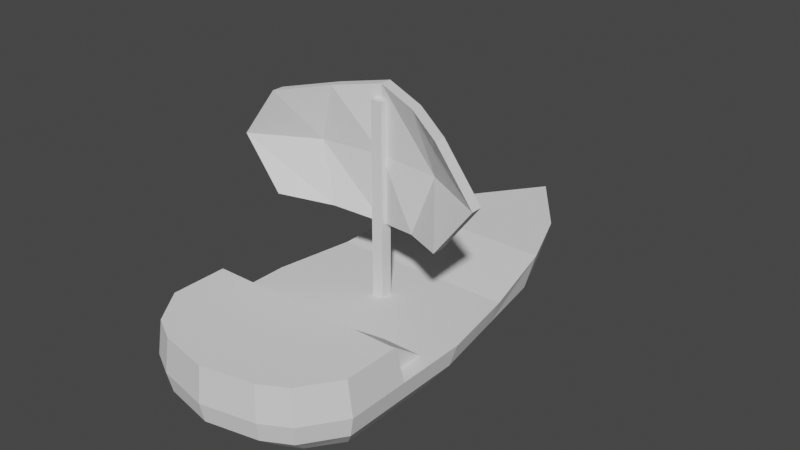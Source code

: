 # Source: Airshipold.blend  (saved by Blender 3.3.6; exported with 4.5.12 LTS)
import bpy
from mathutils import Matrix  # noqa: F401  (used for matrix-valued properties, if any)

bpy.ops.wm.read_factory_settings(use_empty=True)
scene = bpy.context.scene
scene.name = 'Scene'

# ---- collections
col_collection = bpy.data.collections.new('Collection'); scene.collection.children.link(col_collection)

# ---- world
world_world = bpy.data.worlds.new('World'); scene.world = world_world
world_world.use_nodes = True; world_world.node_tree.nodes.clear()
_N = world_world.node_tree.nodes; _L = world_world.node_tree.links
n0 = _N.new('ShaderNodeOutputWorld'); n0.name = 'World Output'; n0.location = (300, 300)
n1 = _N.new('ShaderNodeBackground'); n1.name = 'Background'; n1.location = (10, 300)
n1.inputs[0].default_value = (0.05088, 0.05088, 0.05088, 1.0)
_L.new(n1.outputs[0], n0.inputs[0])
n0.is_active_output = True
world_world.color = (0.05088, 0.05088, 0.05088)
world_world.use_sun_shadow = False
world_world.sun_shadow_jitter_overblur = 0.0

# ---- meshes
me_plane = bpy.data.meshes.new('Plane')
me_plane.from_pydata([(-8.623, -12.83, 0.0), (8.623, -12.83, 0.0), (-8.623, -2.003, 0.0), (8.623, -2.003, 0.0), (0.0, -17.97, 0.0), (0.0, 22.2, 0.8764), (4.312, -17.08, 0.0), (4.312, 16.42, 0.8764), (-4.312, 16.42, 0.8764), (-4.312, -17.08, 0.0), (-6.468, 10.97, 0.8764), (-6.468, -15.9, 0.0), (6.468, -15.9, 0.0), (6.468, 10.97, 0.8764), (6.468, -2.003, 0.0), (4.312, -2.003, 0.0), (0.0, -2.003, 0.0), (-4.312, -2.003, 0.0), (-6.468, -2.003, 0.0), (4.312, 10.97, 0.8764), (0.0, 10.97, 0.8764), (-4.312, 10.97, 0.8764), (0.0, 16.42, 0.8764), (-7.132, -11.74, -3.201), (7.132, -11.74, -3.201), (-7.132, -3.272, -3.201), (7.132, -3.272, -3.201), (0.0, -15.77, -3.201), (0.0, 15.67, -3.201), (3.566, -15.07, -3.201), (3.566, 11.14, -3.201), (-3.566, 11.14, -3.201), (-3.566, -15.07, -3.201), (-5.349, 6.88, -3.201), (-5.349, -14.15, -3.201), (5.349, -14.15, -3.201), (5.349, 6.88, -3.201), (-3.451, -10.33, -5.852), (3.451, -10.33, -5.852), (-3.451, -6.232, -5.852), (3.451, -6.232, -5.852), (0.0, -12.28, -5.852), (0.0, 2.932, -5.852), (1.725, -11.94, -5.852), (1.725, 0.7439, -5.852), (-1.725, 0.7439, -5.852), (-1.725, -11.94, -5.852), (-2.588, -1.32, -5.852), (-2.588, -11.49, -5.852), (2.588, -11.49, -5.852), (2.588, -1.32, -5.852), (0.0, 0.7439, -6.117), (0.0, -1.32, -6.392), (0.0, -6.232, -6.718), (0.0, -10.33, -6.718), (0.0, -11.49, -6.406), (0.0, -11.94, -6.231), (1.725, -1.32, -6.06), (1.725, -6.232, -6.409), (1.725, -10.33, -6.409), (1.725, -11.49, -6.134), (2.588, -6.232, -6.117), (2.588, -10.33, -6.117), (-1.725, -11.49, -6.134), (-1.725, -10.33, -6.409), (-1.725, -6.232, -6.409), (-1.725, -1.32, -6.06), (-2.588, -10.33, -6.117), (-2.588, -6.232, -6.117), (-8.265, -2.418, -1.601), (-6.199, 9.921, -1.601), (-4.133, -16.76, -1.601), (-6.199, -15.64, -1.601), (-2.394e-09, -17.61, -1.601), (-2.394e-09, 20.6, -1.601), (4.133, 15.11, -1.601), (-4.133, 15.11, -1.601), (-8.265, -12.71, -1.601), (4.133, -16.76, -1.601), (6.199, 9.921, -1.601), (8.265, -12.71, -1.601), (6.199, -15.64, -1.601), (8.265, -2.418, -1.601), (-8.623, -7.779, 0.0), (8.623, -7.779, 0.0), (6.468, -7.779, 0.0), (4.312, -7.779, 0.0), (0.0, -7.779, 0.0), (-4.312, -7.779, 0.0), (-6.468, -7.779, 0.0), (-7.132, -7.779, -3.201), (7.132, -7.779, -3.201), (-3.451, -7.779, -5.852), (3.451, -7.779, -5.852), (0.0, -7.779, -6.718), (1.725, -7.779, -6.409), (2.588, -7.779, -6.117), (-1.725, -7.779, -6.409), (-2.588, -7.779, -6.117), (8.265, -7.779, -1.601), (-8.265, -7.779, -1.601), (-7.999, -8.408, 2.903), (-7.999, -12.92, 2.903), (6.282, -15.83, 2.903), (8.322, -12.92, 2.903), (-3.919, -16.95, 2.903), (0.1615, -17.79, 2.903), (4.242, -16.95, 2.903), (-5.959, -15.83, 2.903), (6.282, -12.92, 2.903), (4.242, -15.83, 2.903), (4.242, -12.92, 2.903), (0.1615, -15.83, 2.903), (0.1615, -12.92, 2.903), (-3.919, -15.83, 2.903), (-3.919, -12.92, 2.903), (-5.959, -12.92, 2.903), (0.1615, -16.95, 2.903), (8.322, -8.408, 2.903), (6.282, -8.408, 2.903), (4.242, -8.408, 2.903), (0.1615, -8.408, 2.903), (-3.919, -8.408, 2.903), (-5.959, -8.408, 2.903), (4.21, -8.439, 2.861), (4.21, -8.439, -0.2832), (4.21, -4.244, -0.2832), (-7.546, 4.483, 0.0), (7.546, 4.483, 0.0), (-6.24, 1.804, -3.201), (6.24, 1.804, -3.201), (-3.02, -3.776, -5.852), (3.02, -3.776, -5.852), (7.232, 3.751, -1.601), (-7.232, 3.751, -1.601), (-6.468, 4.458, 0.0), (6.468, 4.458, 0.0), (4.312, 4.458, 0.0), (0.0, 4.458, 0.0), (-4.312, 4.458, 0.0), (7.355, -8.439, -0.2832), (7.355, -8.439, 2.861), (7.355, -4.244, -0.2832), (-0.4709, -0.4709, -1.0), (-0.4709, -0.4709, 15.5), (-0.4709, 0.4709, -1.0), (-0.4709, 0.4709, 15.5), (0.4709, -0.4709, -1.0), (0.4709, -0.4709, 15.5), (0.4709, 0.4709, -1.0), (0.4709, 0.4709, 15.5), (-7.274, -3.149, 7.247), (-7.274, -3.149, 15.3), (-7.274, -2.207, 7.247), (-7.274, -2.207, 15.3), (7.274, -3.149, 7.247), (7.274, -3.149, 15.3), (7.274, -2.207, 7.247), (7.274, -2.207, 15.3), (0.0, 1.061, 5.95), (0.0, 1.061, 16.6), (0.0, 0.1192, 5.95), (0.0, 0.1192, 16.6), (-10.34, -3.149, 11.27), (-10.34, -2.207, 11.27), (10.34, -2.207, 11.27), (10.34, -3.149, 11.27), (0.0, 0.1192, 11.27), (0.0, 1.061, 11.27), (-3.637, -0.07024, 6.599), (-3.637, -1.012, 15.95), (-3.637, -0.07024, 15.95), (-3.637, -1.012, 6.599), (-5.169, 0.5247, 11.27), (-5.169, -0.4172, 11.27), (3.637, -0.07024, 15.95), (3.637, -1.012, 6.599), (3.637, -0.07024, 6.599), (3.637, -1.012, 15.95), (5.169, -0.4172, 11.27), (5.169, 0.5247, 11.27)], [], [(136, 128, 13), (8, 22, 5), (22, 7, 5), (10, 21, 8), (127, 135, 10), (19, 13, 7), (89, 88, 17, 18), (88, 87, 16, 17), (87, 86, 15, 16), (86, 85, 14, 15), (84, 3, 14, 85), (88, 89, 123, 122), (1, 104, 103, 12), (9, 4, 106, 105), (87, 88, 122, 121), (11, 9, 105, 108), (86, 87, 121, 120), (85, 86, 120, 119), (6, 12, 103, 107), (84, 85, 119, 118), (21, 20, 22, 8), (20, 19, 7, 22), (134, 70, 33, 129), (71, 72, 34, 32), (73, 71, 32, 27), (74, 75, 30, 28), (70, 76, 31, 33), (72, 77, 23, 34), (78, 73, 27, 29), (100, 69, 25, 90), (75, 79, 36, 30), (80, 81, 35, 24), (81, 78, 29, 35), (99, 80, 24, 91), (133, 82, 26, 130), (76, 74, 28, 31), (32, 34, 48, 46), (91, 24, 38, 93), (33, 31, 45, 47), (129, 33, 47, 131), (34, 23, 37, 48), (27, 32, 46, 41), (35, 29, 43, 49), (28, 30, 44, 42), (130, 26, 40, 132), (29, 27, 41, 43), (30, 36, 50, 44), (90, 25, 39, 92), (31, 28, 42, 45), (24, 35, 49, 38), (56, 43, 41), (60, 49, 43), (62, 38, 49), (42, 44, 51), (96, 61, 40, 93), (61, 50, 132, 40), (57, 44, 50), (63, 55, 56, 46), (64, 54, 55, 63), (97, 65, 53, 94), (65, 66, 52, 53), (45, 51, 52, 66), (45, 42, 51), (46, 56, 41), (54, 59, 60, 55), (94, 53, 58, 95), (53, 52, 57, 58), (52, 51, 44, 57), (55, 60, 43, 56), (95, 58, 61, 96), (58, 57, 50, 61), (59, 62, 49, 60), (47, 66, 65, 68), (98, 68, 65, 97), (67, 64, 63, 48), (48, 63, 46), (47, 45, 66), (92, 39, 68, 98), (37, 67, 48), (39, 131, 47, 68), (8, 5, 74, 76), (128, 3, 82, 133), (84, 1, 80, 99), (12, 6, 78, 81), (1, 84, 118, 104), (7, 13, 79, 75), (83, 2, 69, 100), (6, 4, 73, 78), (11, 0, 77, 72), (10, 8, 76, 70), (5, 7, 75, 74), (4, 9, 71, 73), (9, 11, 72, 71), (127, 10, 70, 134), (0, 83, 100, 77), (3, 84, 99, 82), (37, 92, 98, 67), (67, 98, 97, 64), (59, 95, 96, 62), (54, 94, 95, 59), (64, 97, 94, 54), (62, 96, 93, 38), (23, 90, 92, 37), (26, 91, 93, 40), (82, 99, 91, 26), (77, 100, 90, 23), (2, 83, 89, 18), (89, 83, 101, 123), (83, 0, 102, 101), (4, 6, 107, 106), (0, 11, 108, 102), (80, 1, 12, 81), (102, 108, 116), (108, 105, 114), (114, 112, 113, 115), (112, 110, 111, 113), (103, 109, 111, 110), (103, 104, 109), (101, 102, 116, 123), (105, 106, 117), (107, 110, 112, 117), (107, 103, 110), (116, 108, 114, 115), (114, 105, 117, 112), (106, 107, 117), (104, 118, 119, 109), (111, 109, 119, 120), (113, 111, 120, 121), (115, 113, 121, 122), (116, 115, 122, 123), (17, 16, 138, 139), (16, 15, 137, 138), (15, 14, 136, 137), (18, 17, 139, 135), (2, 127, 134, 69), (13, 128, 133, 79), (36, 130, 132, 50), (25, 129, 131, 39), (79, 133, 130, 36), (69, 134, 129, 25), (2, 18, 135, 127), (14, 3, 128, 136), (19, 137, 136, 13), (20, 138, 137, 19), (21, 139, 138, 20), (10, 135, 139, 21), (126, 124, 141, 142), (125, 124, 126), (140, 142, 141), (140, 141, 124, 125), (126, 142, 140, 125), (143, 144, 146, 145), (145, 146, 150, 149), (149, 150, 148, 147), (147, 148, 144, 143), (145, 149, 147, 143), (150, 146, 144, 148), (163, 152, 154, 164), (180, 175, 158, 165), (165, 158, 156, 166), (174, 170, 152, 163), (177, 157, 155, 176), (171, 154, 152, 170), (175, 160, 162, 178), (169, 159, 161, 172), (179, 178, 162, 167), (173, 171, 160, 168), (169, 173, 168, 159), (176, 179, 167, 161), (172, 174, 163, 151), (157, 165, 166, 155), (177, 180, 165, 157), (151, 163, 164, 153), (161, 167, 174, 172), (153, 164, 173, 169), (164, 154, 171, 173), (153, 169, 172, 151), (160, 171, 170, 162), (167, 162, 170, 174), (159, 168, 180, 177), (155, 166, 179, 176), (166, 156, 178, 179), (158, 175, 178, 156), (159, 177, 176, 161), (168, 160, 175, 180)])
_uv = me_plane.uv_layers.new(name='UVMap')
_uv.uv.foreach_set('vector', [0.875, 0.6379, 0.9375, 1.0, 0.875, 1.0, 0.25, 1.0, 0.5, 0.8562, 0.5, 1.0, 0.5, 0.8562, 0.75, 1.0, 0.5, 1.0, 0.125, 1.0, 0.25, 0.8373, 0.25, 1.0, 0.0625, 1.0, 0.125, 0.6379, 0.125, 1.0, 0.75, 0.8373, 0.875, 1.0, 0.75, 1.0, 0.125, 0.3158, 0.25, 0.2886, 0.25, 0.4501, 0.125, 0.5172, 0.25, 0.2886, 0.5, 0.2628, 0.5, 0.3975, 0.25, 0.4501, 0.5, 0.2628, 0.75, 0.2886, 0.75, 0.4501, 0.5, 0.3975, 0.75, 0.2886, 0.875, 0.3158, 0.875, 0.5172, 0.75, 0.4501, 1.0, 0.5, 1.0, 1.0, 0.875, 0.5172, 0.875, 0.3158, 0.25, 0.2886, 0.125, 0.3158, 0.125, 0.3158, 0.25, 0.2886, 1.0, 0.0, 1.0, 0.0, 0.875, 0.0, 0.875, 0.0, 0.25, 0.0, 0.5, 0.0, 0.5, 0.0, 0.25, 0.0, 0.5, 0.2628, 0.25, 0.2886, 0.25, 0.2886, 0.5, 0.2628, 0.125, 0.0, 0.25, 0.0, 0.25, 0.0, 0.125, 0.0, 0.75, 0.2886, 0.5, 0.2628, 0.5, 0.2628, 0.75, 0.2886, 0.875, 0.3158, 0.75, 0.2886, 0.75, 0.2886, 0.875, 0.3158, 0.75, 0.0, 0.875, 0.0, 0.875, 0.0, 0.75, 0.0, 1.0, 0.5, 0.875, 0.3158, 0.875, 0.3158, 1.0, 0.5, 0.25, 0.8373, 0.5, 0.7205, 0.5, 0.8562, 0.25, 1.0, 0.5, 0.7205, 0.75, 0.8373, 0.75, 1.0, 0.5, 0.8562, 0.0625, 1.0, 0.125, 1.0, 0.125, 1.0, 0.0625, 1.0, 0.25, 0.0, 0.125, 0.0, 0.125, 0.0, 0.25, 0.0, 0.5, 0.0, 0.25, 0.0, 0.25, 0.0, 0.5, 0.0, 0.5, 1.0, 0.75, 1.0, 0.75, 1.0, 0.5, 1.0, 0.125, 1.0, 0.25, 1.0, 0.25, 1.0, 0.125, 1.0, 0.125, 0.0, 0.0, 0.0, 0.0, 0.0, 0.125, 0.0, 0.75, 0.0, 0.5, 0.0, 0.5, 0.0, 0.75, 0.0, 0.0, 0.5, 0.0, 1.0, 0.0, 1.0, 0.0, 0.5, 0.75, 1.0, 0.875, 1.0, 0.875, 1.0, 0.75, 1.0, 1.0, 0.0, 0.875, 0.0, 0.875, 0.0, 1.0, 0.0, 0.875, 0.0, 0.75, 0.0, 0.75, 0.0, 0.875, 0.0, 1.0, 0.5, 1.0, 0.0, 1.0, 0.0, 1.0, 0.5, 0.9375, 1.0, 1.0, 1.0, 1.0, 1.0, 0.9375, 1.0, 0.25, 1.0, 0.5, 1.0, 0.5, 1.0, 0.25, 1.0, 0.25, 0.0, 0.125, 0.0, 0.125, 0.0, 0.25, 0.0, 1.0, 0.5, 1.0, 0.0, 1.0, 0.0, 1.0, 0.5, 0.125, 1.0, 0.25, 1.0, 0.25, 1.0, 0.125, 1.0, 0.0625, 1.0, 0.125, 1.0, 0.125, 1.0, 0.0625, 1.0, 0.125, 0.0, 0.0, 0.0, 0.0, 0.0, 0.125, 0.0, 0.5, 0.0, 0.25, 0.0, 0.25, 0.0, 0.5, 0.0, 0.875, 0.0, 0.75, 0.0, 0.75, 0.0, 0.875, 0.0, 0.5, 1.0, 0.75, 1.0, 0.75, 1.0, 0.5, 1.0, 0.9375, 1.0, 1.0, 1.0, 1.0, 1.0, 0.9375, 1.0, 0.75, 0.0, 0.5, 0.0, 0.5, 0.0, 0.75, 0.0, 0.75, 1.0, 0.875, 1.0, 0.875, 1.0, 0.75, 1.0, 0.0, 0.5, 0.0, 1.0, 0.0, 1.0, 0.0, 0.5, 0.25, 1.0, 0.5, 1.0, 0.5, 1.0, 0.25, 1.0, 1.0, 0.0, 0.875, 0.0, 0.875, 0.0, 1.0, 0.0, 0.5, 0.0, 0.75, 0.0, 0.5, 0.0, 0.75, 0.0, 0.875, 0.0, 0.75, 0.0, 0.875, 0.0, 1.0, 0.0, 0.875, 0.0, 0.5, 1.0, 0.75, 1.0, 0.5, 1.0, 0.875, 0.5, 0.875, 1.0, 1.0, 1.0, 1.0, 0.5, 0.875, 1.0, 0.875, 1.0, 0.9375, 1.0, 1.0, 1.0, 0.75, 1.0, 0.75, 1.0, 0.875, 1.0, 0.25, 0.0, 0.5, 0.0, 0.5, 0.0, 0.25, 0.0, 0.25, 0.0, 0.5, 0.0, 0.5, 0.0, 0.25, 0.0, 0.25, 0.5, 0.25, 1.0, 0.5, 1.0, 0.5, 0.5, 0.25, 1.0, 0.25, 1.0, 0.5, 1.0, 0.5, 1.0, 0.25, 1.0, 0.5, 1.0, 0.5, 1.0, 0.25, 1.0, 0.25, 1.0, 0.5, 1.0, 0.5, 1.0, 0.25, 0.0, 0.5, 0.0, 0.5, 0.0, 0.5, 0.0, 0.75, 0.0, 0.75, 0.0, 0.5, 0.0, 0.5, 0.5, 0.5, 1.0, 0.75, 1.0, 0.75, 0.5, 0.5, 1.0, 0.5, 1.0, 0.75, 1.0, 0.75, 1.0, 0.5, 1.0, 0.5, 1.0, 0.75, 1.0, 0.75, 1.0, 0.5, 0.0, 0.75, 0.0, 0.75, 0.0, 0.5, 0.0, 0.75, 0.5, 0.75, 1.0, 0.875, 1.0, 0.875, 0.5, 0.75, 1.0, 0.75, 1.0, 0.875, 1.0, 0.875, 1.0, 0.75, 0.0, 0.875, 0.0, 0.875, 0.0, 0.75, 0.0, 0.125, 1.0, 0.25, 1.0, 0.25, 1.0, 0.125, 1.0, 0.125, 0.5, 0.125, 1.0, 0.25, 1.0, 0.25, 0.5, 0.125, 0.0, 0.25, 0.0, 0.25, 0.0, 0.125, 0.0, 0.125, 0.0, 0.25, 0.0, 0.25, 0.0, 0.125, 1.0, 0.25, 1.0, 0.25, 1.0, 0.0, 0.5, 0.0, 1.0, 0.125, 1.0, 0.125, 0.5, 0.0, 0.0, 0.125, 0.0, 0.125, 0.0, 0.0, 1.0, 0.0625, 1.0, 0.125, 1.0, 0.125, 1.0, 0.25, 1.0, 0.5, 1.0, 0.5, 1.0, 0.25, 1.0, 0.9375, 1.0, 1.0, 1.0, 1.0, 1.0, 0.9375, 1.0, 1.0, 0.5, 1.0, 0.0, 1.0, 0.0, 1.0, 0.5, 0.875, 0.0, 0.75, 0.0, 0.75, 0.0, 0.875, 0.0, 1.0, 0.0, 1.0, 0.5, 1.0, 0.5, 1.0, 0.0, 0.75, 1.0, 0.875, 1.0, 0.875, 1.0, 0.75, 1.0, 0.0, 0.5, 0.0, 1.0, 0.0, 1.0, 0.0, 0.5, 0.75, 0.0, 0.5, 0.0, 0.5, 0.0, 0.75, 0.0, 0.125, 0.0, 0.0, 0.0, 0.0, 0.0, 0.125, 0.0, 0.125, 1.0, 0.25, 1.0, 0.25, 1.0, 0.125, 1.0, 0.5, 1.0, 0.75, 1.0, 0.75, 1.0, 0.5, 1.0, 0.5, 0.0, 0.25, 0.0, 0.25, 0.0, 0.5, 0.0, 0.25, 0.0, 0.125, 0.0, 0.125, 0.0, 0.25, 0.0, 0.0625, 1.0, 0.125, 1.0, 0.125, 1.0, 0.0625, 1.0, 0.0, 0.0, 0.0, 0.5, 0.0, 0.5, 0.0, 0.0, 1.0, 1.0, 1.0, 0.5, 1.0, 0.5, 1.0, 1.0, 0.0, 0.0, 0.0, 0.5, 0.125, 0.5, 0.125, 0.0, 0.125, 0.0, 0.125, 0.5, 0.25, 0.5, 0.25, 0.0, 0.75, 0.0, 0.75, 0.5, 0.875, 0.5, 0.875, 0.0, 0.5, 0.0, 0.5, 0.5, 0.75, 0.5, 0.75, 0.0, 0.25, 0.0, 0.25, 0.5, 0.5, 0.5, 0.5, 0.0, 0.875, 0.0, 0.875, 0.5, 1.0, 0.5, 1.0, 0.0, 0.0, 0.0, 0.0, 0.5, 0.0, 0.5, 0.0, 0.0, 1.0, 1.0, 1.0, 0.5, 1.0, 0.5, 1.0, 1.0, 1.0, 1.0, 1.0, 0.5, 1.0, 0.5, 1.0, 1.0, 0.0, 0.0, 0.0, 0.5, 0.0, 0.5, 0.0, 0.0, 0.0, 1.0, 0.0, 0.5, 0.125, 0.3158, 0.125, 0.5172, 0.125, 0.3158, 0.0, 0.5, 0.0, 0.5, 0.125, 0.3158, 0.0, 0.5, 0.0, 0.0, 0.0, 0.0, 0.0, 0.5, 0.5, 0.0, 0.75, 0.0, 0.75, 0.0, 0.5, 0.0, 0.0, 0.0, 0.125, 0.0, 0.125, 0.0, 0.0, 0.0, 1.0, 0.0, 1.0, 0.0, 0.875, 0.0, 0.875, 0.0, 0.0, 0.0, 0.125, 0.0, 0.125, 0.1144, 0.125, 0.0, 0.25, 0.0, 0.25, 0.03528, 0.25, 0.03528, 0.5, 0.0515, 0.5, 0.128, 0.25, 0.127, 0.5, 0.0515, 0.75, 0.03528, 0.75, 0.127, 0.5, 0.128, 0.875, 0.0, 0.875, 0.1144, 0.75, 0.127, 0.75, 0.03528, 0.875, 0.0, 1.0, 0.0, 0.875, 0.1144, 0.0, 0.5, 0.0, 0.0, 0.125, 0.1144, 0.125, 0.3158, 0.25, 0.0, 0.5, 0.0, 0.5, 0.02207, 0.75, 0.0, 0.75, 0.03528, 0.5, 0.0515, 0.5, 0.02207, 0.75, 0.0, 0.875, 0.0, 0.75, 0.03528, 0.125, 0.1144, 0.125, 0.0, 0.25, 0.03528, 0.25, 0.127, 0.25, 0.03528, 0.25, 0.0, 0.5, 0.02207, 0.5, 0.0515, 0.5, 0.0, 0.75, 0.0, 0.5, 0.02207, 1.0, 0.0, 1.0, 0.5, 0.875, 0.3158, 0.875, 0.1144, 0.75, 0.127, 0.875, 0.1144, 0.875, 0.3158, 0.75, 0.2886, 0.5, 0.128, 0.75, 0.127, 0.75, 0.2886, 0.5, 0.2628, 0.25, 0.127, 0.5, 0.128, 0.5, 0.2628, 0.25, 0.2886, 0.125, 0.1144, 0.25, 0.127, 0.25, 0.2886, 0.125, 0.3158, 0.25, 0.4501, 0.5, 0.3975, 0.5, 0.4783, 0.25, 0.5469, 0.5, 0.3975, 0.75, 0.4501, 0.75, 0.5469, 0.5, 0.4783, 0.75, 0.4501, 0.875, 0.5172, 0.875, 0.6379, 0.75, 0.5469, 0.125, 0.5172, 0.25, 0.4501, 0.25, 0.5469, 0.125, 0.6379, 0.0, 1.0, 0.0625, 1.0, 0.0625, 1.0, 0.0, 1.0, 0.875, 1.0, 0.9375, 1.0, 0.9375, 1.0, 0.875, 1.0, 0.875, 1.0, 0.9375, 1.0, 0.9375, 1.0, 0.875, 1.0, 0.0, 1.0, 0.0625, 1.0, 0.0625, 1.0, 0.0, 1.0, 0.875, 1.0, 0.9375, 1.0, 0.9375, 1.0, 0.875, 1.0, 0.0, 1.0, 0.0625, 1.0, 0.0625, 1.0, 0.0, 1.0, 0.0, 1.0, 0.125, 0.5172, 0.125, 0.6379, 0.0625, 1.0, 0.875, 0.5172, 1.0, 1.0, 0.9375, 1.0, 0.875, 0.6379, 0.75, 0.8373, 0.75, 0.5469, 0.875, 0.6379, 0.875, 1.0, 0.5, 0.7205, 0.5, 0.4783, 0.75, 0.5469, 0.75, 0.8373, 0.25, 0.8373, 0.25, 0.5469, 0.5, 0.4783, 0.5, 0.7205, 0.125, 1.0, 0.125, 0.6379, 0.25, 0.5469, 0.25, 0.8373, 0.125, 0.5, 0.625, 1.0, 0.625, 0.75, 0.375, 0.5, 0.375, 1.0, 0.625, 1.0, 0.125, 0.5, 0.375, 0.75, 0.375, 0.5, 0.625, 0.75, 0.375, 0.75, 0.625, 0.75, 0.625, 1.0, 0.375, 1.0, 0.125, 0.5, 0.375, 0.5, 0.375, 0.75, 0.125, 0.75, 0.375, 0.0, 0.625, 0.0, 0.625, 0.25, 0.375, 0.25, 0.375, 0.25, 0.625, 0.25, 0.625, 0.5, 0.375, 0.5, 0.375, 0.5, 0.625, 0.5, 0.625, 0.75, 0.375, 0.75, 0.375, 0.75, 0.625, 0.75, 0.625, 1.0, 0.375, 1.0, 0.125, 0.5, 0.375, 0.5, 0.375, 0.75, 0.125, 0.75, 0.625, 0.5, 0.875, 0.5, 0.875, 0.75, 0.625, 0.75, 0.5, 0.0, 0.625, 0.0, 0.625, 0.25, 0.5, 0.25, 0.5, 0.4375, 0.625, 0.4375, 0.625, 0.5, 0.5, 0.5, 0.5, 0.5, 0.625, 0.5, 0.625, 0.75, 0.5, 0.75, 0.5, 0.9375, 0.625, 0.9375, 0.625, 1.0, 0.5, 1.0, 0.3125, 0.5, 0.375, 0.5, 0.375, 0.75, 0.3125, 0.75, 0.8125, 0.5, 0.875, 0.5, 0.875, 0.75, 0.8125, 0.75, 0.6875, 0.5, 0.75, 0.5, 0.75, 0.75, 0.6875, 0.75, 0.1875, 0.5, 0.25, 0.5, 0.25, 0.75, 0.1875, 0.75, 0.5, 0.8125, 0.625, 0.8125, 0.625, 0.875, 0.5, 0.875, 0.5, 0.3125, 0.625, 0.3125, 0.625, 0.375, 0.5, 0.375, 0.375, 0.3125, 0.5, 0.3125, 0.5, 0.375, 0.375, 0.375, 0.375, 0.8125, 0.5, 0.8125, 0.5, 0.875, 0.375, 0.875, 0.375, 0.9375, 0.5, 0.9375, 0.5, 1.0, 0.375, 1.0, 0.375, 0.5, 0.5, 0.5, 0.5, 0.75, 0.375, 0.75, 0.375, 0.4375, 0.5, 0.4375, 0.5, 0.5, 0.375, 0.5, 0.375, 0.0, 0.5, 0.0, 0.5, 0.25, 0.375, 0.25, 0.375, 0.875, 0.5, 0.875, 0.5, 0.9375, 0.375, 0.9375, 0.375, 0.25, 0.5, 0.25, 0.5, 0.3125, 0.375, 0.3125, 0.5, 0.25, 0.625, 0.25, 0.625, 0.3125, 0.5, 0.3125, 0.125, 0.5, 0.1875, 0.5, 0.1875, 0.75, 0.125, 0.75, 0.75, 0.5, 0.8125, 0.5, 0.8125, 0.75, 0.75, 0.75, 0.5, 0.875, 0.625, 0.875, 0.625, 0.9375, 0.5, 0.9375, 0.375, 0.375, 0.5, 0.375, 0.5, 0.4375, 0.375, 0.4375, 0.375, 0.75, 0.5, 0.75, 0.5, 0.8125, 0.375, 0.8125, 0.5, 0.75, 0.625, 0.75, 0.625, 0.8125, 0.5, 0.8125, 0.625, 0.5, 0.6875, 0.5, 0.6875, 0.75, 0.625, 0.75, 0.25, 0.5, 0.3125, 0.5, 0.3125, 0.75, 0.25, 0.75, 0.5, 0.375, 0.625, 0.375, 0.625, 0.4375, 0.5, 0.4375])
me_plane.update()

# ---- objects
ob_airship = bpy.data.objects.new('Airship', me_plane)

# ---- transforms, parenting, visibility, modifiers, constraints
ob_airship.location = (0.0, 0.0, 0.0)

# ---- collection membership
col_collection.objects.link(ob_airship)

# ---- scene / render settings (as saved in the file)
scene.frame_start = 0; scene.frame_end = 250; scene.frame_set(0)
scene.render.engine = 'BLENDER_EEVEE_NEXT'
scene.render.fps = 30
scene.cycles.sampling_pattern = 'TABULATED_SOBOL'
scene.cycles.use_light_tree = False
scene.view_settings.view_transform = 'Filmic'
bpy.context.view_layer.update()

# ---- added for rendering (the .blend has no active camera and no usable light): camera, sun
cam_auto = bpy.data.cameras.new('AutoCamera')
cam_auto.lens = 50.0
cam_auto.sensor_width = 36.0
cam_auto.clip_end = 1000.0
ob_auto_camera = bpy.data.objects.new('AutoCamera', cam_auto)
scene.collection.objects.link(ob_auto_camera)
ob_auto_camera.location = (47.0373, -54.3313, 42.5704)
ob_auto_camera.rotation_euler = (1.09748, -7.21219e-08, 0.694738)
scene.camera = ob_auto_camera
light_auto_sun = bpy.data.lights.new('AutoSun', 'SUN')
light_auto_sun.energy = 3.0
light_auto_sun.angle = 0.0523599
ob_auto_sun = bpy.data.objects.new('AutoSun', light_auto_sun)
scene.collection.objects.link(ob_auto_sun)
ob_auto_sun.rotation_euler = (0.872665, 0.174533, 0.523599)
bpy.context.view_layer.update()
